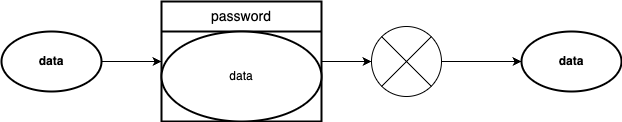

The diagram above was exported from draw.io. Its source (the exported page's mxGraphModel, read from the mxfile embedded in the PNG):
<mxGraphModel dx="954" dy="610" grid="1" gridSize="10" guides="1" tooltips="1" connect="1" arrows="1" fold="1" page="1" pageScale="1" pageWidth="827" pageHeight="1169" math="0" shadow="0">
  <root>
    <mxCell id="0" />
    <mxCell id="1" parent="0" />
    <mxCell id="eFFBgwu7OZRVx1U7iPJm-9" style="edgeStyle=orthogonalEdgeStyle;rounded=0;orthogonalLoop=1;jettySize=auto;html=1;entryX=0;entryY=0.5;entryDx=0;entryDy=0;entryPerimeter=0;" edge="1" parent="1" source="eFFBgwu7OZRVx1U7iPJm-1">
      <mxGeometry relative="1" as="geometry">
        <mxPoint x="400" y="160" as="targetPoint" />
      </mxGeometry>
    </mxCell>
    <mxCell id="eFFBgwu7OZRVx1U7iPJm-1" value="password" style="swimlane;childLayout=stackLayout;horizontal=1;startSize=30;horizontalStack=0;rounded=1;fontSize=14;fontStyle=0;strokeWidth=2;resizeParent=0;resizeLast=1;shadow=0;dashed=0;align=center;arcSize=0;whiteSpace=wrap;html=1;" vertex="1" parent="1">
      <mxGeometry x="190" y="100" width="160" height="120" as="geometry" />
    </mxCell>
    <mxCell id="eFFBgwu7OZRVx1U7iPJm-4" value="data" style="strokeWidth=2;html=1;shape=mxgraph.flowchart.start_1;whiteSpace=wrap;" vertex="1" parent="eFFBgwu7OZRVx1U7iPJm-1">
      <mxGeometry y="30" width="160" height="90" as="geometry" />
    </mxCell>
    <mxCell id="eFFBgwu7OZRVx1U7iPJm-7" style="edgeStyle=orthogonalEdgeStyle;rounded=0;orthogonalLoop=1;jettySize=auto;html=1;entryX=0;entryY=0.5;entryDx=0;entryDy=0;" edge="1" parent="1" source="eFFBgwu7OZRVx1U7iPJm-3" target="eFFBgwu7OZRVx1U7iPJm-1">
      <mxGeometry relative="1" as="geometry" />
    </mxCell>
    <mxCell id="eFFBgwu7OZRVx1U7iPJm-3" value="data" style="strokeWidth=2;html=1;shape=mxgraph.flowchart.start_1;whiteSpace=wrap;fontStyle=1" vertex="1" parent="1">
      <mxGeometry x="30" y="130" width="100" height="60" as="geometry" />
    </mxCell>
    <mxCell id="eFFBgwu7OZRVx1U7iPJm-6" value="data" style="strokeWidth=2;html=1;shape=mxgraph.flowchart.start_1;whiteSpace=wrap;fontStyle=1" vertex="1" parent="1">
      <mxGeometry x="550" y="130" width="100" height="60" as="geometry" />
    </mxCell>
    <mxCell id="eFFBgwu7OZRVx1U7iPJm-12" style="edgeStyle=orthogonalEdgeStyle;rounded=0;orthogonalLoop=1;jettySize=auto;html=1;entryX=0;entryY=0.5;entryDx=0;entryDy=0;entryPerimeter=0;" edge="1" parent="1" source="eFFBgwu7OZRVx1U7iPJm-11" target="eFFBgwu7OZRVx1U7iPJm-6">
      <mxGeometry relative="1" as="geometry" />
    </mxCell>
    <mxCell id="eFFBgwu7OZRVx1U7iPJm-11" value="" style="verticalLabelPosition=bottom;verticalAlign=top;html=1;shape=mxgraph.flowchart.or;" vertex="1" parent="1">
      <mxGeometry x="400" y="125" width="70" height="70" as="geometry" />
    </mxCell>
  </root>
</mxGraphModel>